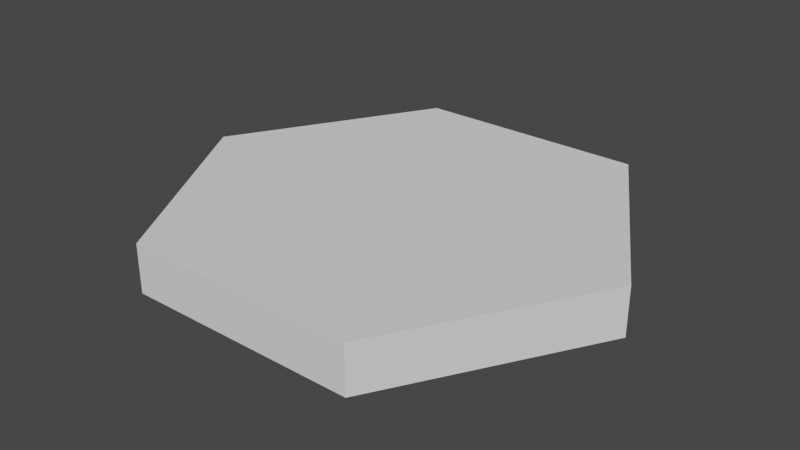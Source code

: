 # Source: hexagon.blend  (saved by Blender 3.1.7; exported with 4.5.12 LTS)
import bpy
from mathutils import Matrix  # noqa: F401  (used for matrix-valued properties, if any)

bpy.ops.wm.read_factory_settings(use_empty=True)
scene = bpy.context.scene
scene.name = 'Scene'

# ---- world
world_world = bpy.data.worlds.new('World'); scene.world = world_world
world_world.use_nodes = True; world_world.node_tree.nodes.clear()
_N = world_world.node_tree.nodes; _L = world_world.node_tree.links
n0 = _N.new('ShaderNodeOutputWorld'); n0.name = 'World Output'; n0.location = (300, 300)
n1 = _N.new('ShaderNodeBackground'); n1.name = 'Background'; n1.location = (10, 300)
n1.inputs[0].default_value = (0.05088, 0.05088, 0.05088, 1.0)
_L.new(n1.outputs[0], n0.inputs[0])
n0.is_active_output = True
world_world.color = (0.05088, 0.05088, 0.05088)
world_world.use_sun_shadow = False
world_world.sun_shadow_jitter_overblur = 0.0

# ---- meshes
me_circle = bpy.data.meshes.new('Circle')
me_circle.from_pydata([(0.25, -2.186e-08, 0.433), (-0.25, -1.093e-08, 0.433), (-0.5, 1.093e-08, -2.98e-08), (-0.25, 2.186e-08, -0.433), (0.25, 1.093e-08, -0.433), (0.5, -1.093e-08, -5.96e-08), (0.25, 0.1027, 0.433), (-0.25, 0.1027, 0.433), (-0.5, 0.1027, -2.98e-08), (-0.25, 0.1027, -0.433), (0.25, 0.1027, -0.433), (0.5, 0.1027, -5.96e-08)], [], [(5, 4, 10, 11), (3, 2, 8, 9), (1, 0, 6, 7), (0, 5, 11, 6), (4, 3, 9, 10), (2, 1, 7, 8), (7, 6, 11, 10, 9, 8), (1, 2, 3, 4, 5, 0)])
_uv = me_circle.uv_layers.new(name='UVMap')
_uv.uv.foreach_set('vector', [0.0, 0.0, 0.0, 0.0, 0.0, 0.0, 0.0, 0.0, 0.0, 0.0, 0.0, 0.0, 0.0, 0.0, 0.0, 0.0, 0.0, 0.0, 0.0, 0.0, 0.0, 0.0, 0.0, 0.0, 0.0, 0.0, 0.0, 0.0, 0.0, 0.0, 0.0, 0.0, 0.0, 0.0, 0.0, 0.0, 0.0, 0.0, 0.0, 0.0, 0.0, 0.0, 0.0, 0.0, 0.0, 0.0, 0.0, 0.0, 0.0, 0.0, 0.0, 0.0, 0.0, 0.0, 0.0, 0.0, 0.0, 0.0, 0.0, 0.0, 0.0, 0.0, 0.0, 0.0, 0.0, 0.0, 0.0, 0.0, 0.0, 0.0, 0.0, 0.0])
me_circle.use_remesh_fix_poles = True
me_circle.use_remesh_preserve_attributes = False
me_circle.update()

# ---- objects
ob_hexagon = bpy.data.objects.new('Hexagon', me_circle)

# ---- transforms, parenting, visibility, modifiers, constraints
ob_hexagon.location = (0.0, 0.0, 0.0)
ob_hexagon.rotation_euler = (1.571, 0.0, 0.0)

# ---- collection membership
scene.collection.objects.link(ob_hexagon)

# ---- scene / render settings (as saved in the file)
scene.frame_start = 1; scene.frame_end = 250; scene.frame_set(1)
scene.render.engine = 'BLENDER_EEVEE_NEXT'
scene.cycles.sampling_pattern = 'TABULATED_SOBOL'
scene.cycles.use_light_tree = False
scene.view_settings.view_transform = 'Filmic'
bpy.context.view_layer.update()

# ---- added for rendering (the .blend has no active camera and no usable light): camera, sun
cam_auto = bpy.data.cameras.new('AutoCamera')
cam_auto.lens = 50.0
cam_auto.sensor_width = 36.0
cam_auto.clip_end = 1000.0
ob_auto_camera = bpy.data.objects.new('AutoCamera', cam_auto)
scene.collection.objects.link(ob_auto_camera)
ob_auto_camera.location = (1.22764, -1.47317, 1.03347)
ob_auto_camera.rotation_euler = (1.09748, -7.21219e-08, 0.694738)
scene.camera = ob_auto_camera
light_auto_sun = bpy.data.lights.new('AutoSun', 'SUN')
light_auto_sun.energy = 3.0
light_auto_sun.angle = 0.0523599
ob_auto_sun = bpy.data.objects.new('AutoSun', light_auto_sun)
scene.collection.objects.link(ob_auto_sun)
ob_auto_sun.rotation_euler = (0.872665, 0.174533, 0.523599)
bpy.context.view_layer.update()
